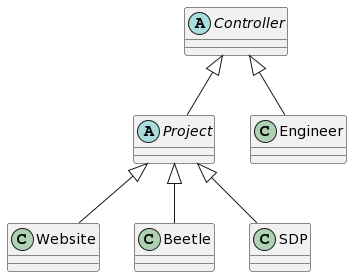

The diagram above was rendered by PlantUML. Its source (embedded in the PNG):
@startuml
abstract class Controller {
}

abstract class Project {
}

class Engineer {
}

class Website {
}

class Beetle {
}

class SDP {
}

Controller <|-- Project
Controller <|-- Engineer
Project <|-- Website
Project <|-- Beetle
Project <|-- SDP
@enduml